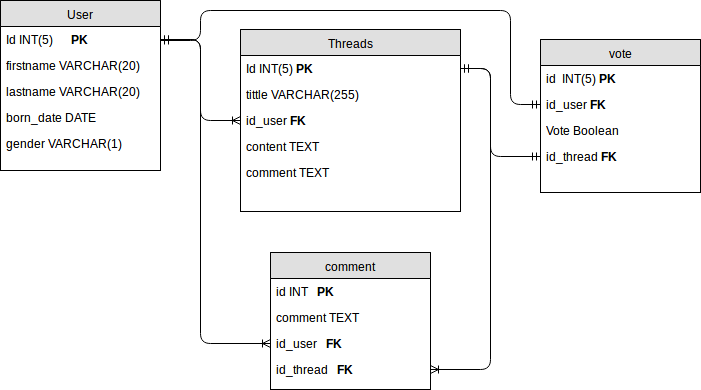

The diagram above was exported from draw.io. Its source (the exported page's mxGraphModel, read from the mxfile embedded in the PNG):
<mxGraphModel dx="502" dy="368" grid="1" gridSize="10" guides="1" tooltips="1" connect="0" arrows="1" fold="1" page="1" pageScale="1" pageWidth="850" pageHeight="1100" background="#ffffff" math="0" shadow="0">
  <root>
    <mxCell id="0" />
    <mxCell id="1" parent="0" />
    <mxCell id="2" value="User" style="swimlane;html=1;fontStyle=0;childLayout=stackLayout;horizontal=1;startSize=26;fillColor=#e0e0e0;horizontalStack=0;resizeParent=1;resizeLast=0;collapsible=1;marginBottom=0;swimlaneFillColor=#ffffff;align=center;" vertex="1" parent="1">
      <mxGeometry x="10" y="10" width="160" height="170" as="geometry" />
    </mxCell>
    <mxCell id="3" value="Id INT(5)&amp;nbsp;&amp;nbsp;&amp;nbsp;&amp;nbsp;&amp;nbsp; &lt;b&gt;PK&lt;/b&gt;" style="text;html=1;strokeColor=none;fillColor=none;spacingLeft=4;spacingRight=4;whiteSpace=wrap;overflow=hidden;rotatable=0;points=[[0,0.5],[1,0.5]];portConstraint=eastwest;" vertex="1" parent="2">
      <mxGeometry y="26" width="160" height="26" as="geometry" />
    </mxCell>
    <mxCell id="4" value="firstname VARCHAR(20)" style="text;html=1;strokeColor=none;fillColor=none;spacingLeft=4;spacingRight=4;whiteSpace=wrap;overflow=hidden;rotatable=0;points=[[0,0.5],[1,0.5]];portConstraint=eastwest;" vertex="1" parent="2">
      <mxGeometry y="52" width="160" height="26" as="geometry" />
    </mxCell>
    <mxCell id="5" value="lastname VARCHAR(20)" style="text;html=1;strokeColor=none;fillColor=none;spacingLeft=4;spacingRight=4;whiteSpace=wrap;overflow=hidden;rotatable=0;points=[[0,0.5],[1,0.5]];portConstraint=eastwest;" vertex="1" parent="2">
      <mxGeometry y="78" width="160" height="26" as="geometry" />
    </mxCell>
    <mxCell id="6" value="born_date DATE" style="text;html=1;strokeColor=none;fillColor=none;spacingLeft=4;spacingRight=4;whiteSpace=wrap;overflow=hidden;rotatable=0;points=[[0,0.5],[1,0.5]];portConstraint=eastwest;" vertex="1" parent="2">
      <mxGeometry y="104" width="160" height="26" as="geometry" />
    </mxCell>
    <mxCell id="11" value="gender VARCHAR(1)" style="text;html=1;strokeColor=none;fillColor=none;spacingLeft=4;spacingRight=4;whiteSpace=wrap;overflow=hidden;rotatable=0;points=[[0,0.5],[1,0.5]];portConstraint=eastwest;" vertex="1" parent="2">
      <mxGeometry y="130" width="160" height="26" as="geometry" />
    </mxCell>
    <mxCell id="7" value="Threads" style="swimlane;html=1;fontStyle=0;childLayout=stackLayout;horizontal=1;startSize=26;fillColor=#e0e0e0;horizontalStack=0;resizeParent=1;resizeLast=0;collapsible=1;marginBottom=0;swimlaneFillColor=#ffffff;align=center;" vertex="1" parent="1">
      <mxGeometry x="250" y="39" width="220" height="182" as="geometry" />
    </mxCell>
    <mxCell id="8" value="Id INT(5) &lt;b&gt;PK&lt;/b&gt;" style="text;html=1;strokeColor=none;fillColor=none;spacingLeft=4;spacingRight=4;whiteSpace=wrap;overflow=hidden;rotatable=0;points=[[0,0.5],[1,0.5]];portConstraint=eastwest;" vertex="1" parent="7">
      <mxGeometry y="26" width="220" height="26" as="geometry" />
    </mxCell>
    <mxCell id="9" value="tittle VARCHAR(255)" style="text;html=1;strokeColor=none;fillColor=none;spacingLeft=4;spacingRight=4;whiteSpace=wrap;overflow=hidden;rotatable=0;points=[[0,0.5],[1,0.5]];portConstraint=eastwest;" vertex="1" parent="7">
      <mxGeometry y="52" width="220" height="26" as="geometry" />
    </mxCell>
    <mxCell id="10" value="id_user &lt;b&gt;FK&lt;/b&gt;" style="text;html=1;strokeColor=none;fillColor=none;spacingLeft=4;spacingRight=4;whiteSpace=wrap;overflow=hidden;rotatable=0;points=[[0,0.5],[1,0.5]];portConstraint=eastwest;" vertex="1" parent="7">
      <mxGeometry y="78" width="220" height="26" as="geometry" />
    </mxCell>
    <mxCell id="21" value="content TEXT" style="text;html=1;strokeColor=none;fillColor=none;spacingLeft=4;spacingRight=4;whiteSpace=wrap;overflow=hidden;rotatable=0;points=[[0,0.5],[1,0.5]];portConstraint=eastwest;" vertex="1" parent="7">
      <mxGeometry y="104" width="220" height="26" as="geometry" />
    </mxCell>
    <mxCell id="22" value="comment TEXT" style="text;html=1;strokeColor=none;fillColor=none;spacingLeft=4;spacingRight=4;whiteSpace=wrap;overflow=hidden;rotatable=0;points=[[0,0.5],[1,0.5]];portConstraint=eastwest;" vertex="1" parent="7">
      <mxGeometry y="130" width="220" height="26" as="geometry" />
    </mxCell>
    <mxCell id="12" value="vote" style="swimlane;html=1;fontStyle=0;childLayout=stackLayout;horizontal=1;startSize=26;fillColor=#e0e0e0;horizontalStack=0;resizeParent=1;resizeLast=0;collapsible=1;marginBottom=0;swimlaneFillColor=#ffffff;align=center;" vertex="1" parent="1">
      <mxGeometry x="550" y="49" width="160" height="153" as="geometry" />
    </mxCell>
    <mxCell id="13" value="id&amp;nbsp; INT(5) &lt;b&gt;PK&lt;/b&gt;" style="text;html=1;strokeColor=none;fillColor=none;spacingLeft=4;spacingRight=4;whiteSpace=wrap;overflow=hidden;rotatable=0;points=[[0,0.5],[1,0.5]];portConstraint=eastwest;" vertex="1" parent="12">
      <mxGeometry y="26" width="160" height="26" as="geometry" />
    </mxCell>
    <mxCell id="15" value="id_user &lt;b&gt;FK&lt;/b&gt;" style="text;html=1;strokeColor=none;fillColor=none;spacingLeft=4;spacingRight=4;whiteSpace=wrap;overflow=hidden;rotatable=0;points=[[0,0.5],[1,0.5]];portConstraint=eastwest;" vertex="1" parent="12">
      <mxGeometry y="52" width="160" height="26" as="geometry" />
    </mxCell>
    <mxCell id="14" value="Vote Boolean" style="text;html=1;strokeColor=none;fillColor=none;spacingLeft=4;spacingRight=4;whiteSpace=wrap;overflow=hidden;rotatable=0;points=[[0,0.5],[1,0.5]];portConstraint=eastwest;" vertex="1" parent="12">
      <mxGeometry y="78" width="160" height="26" as="geometry" />
    </mxCell>
    <mxCell id="30" value="id_thread &lt;b&gt;FK&lt;/b&gt;" style="text;html=1;strokeColor=none;fillColor=none;spacingLeft=4;spacingRight=4;whiteSpace=wrap;overflow=hidden;rotatable=0;points=[[0,0.5],[1,0.5]];portConstraint=eastwest;" vertex="1" parent="12">
      <mxGeometry y="104" width="160" height="26" as="geometry" />
    </mxCell>
    <mxCell id="17" value="" style="edgeStyle=orthogonalEdgeStyle;html=1;endArrow=ERoneToMany;startArrow=ERmandOne;" edge="1" parent="1" source="3" target="10">
      <mxGeometry width="100" height="100" relative="1" as="geometry">
        <mxPoint x="10" y="300" as="sourcePoint" />
        <mxPoint x="110" y="200" as="targetPoint" />
        <Array as="points">
          <mxPoint x="210" y="49" />
          <mxPoint x="210" y="130" />
        </Array>
      </mxGeometry>
    </mxCell>
    <mxCell id="23" value="comment" style="swimlane;html=1;fontStyle=0;childLayout=stackLayout;horizontal=1;startSize=26;fillColor=#e0e0e0;horizontalStack=0;resizeParent=1;resizeLast=0;collapsible=1;marginBottom=0;swimlaneFillColor=#ffffff;align=center;" vertex="1" parent="1">
      <mxGeometry x="280" y="262" width="160" height="137" as="geometry" />
    </mxCell>
    <mxCell id="24" value="id INT&amp;nbsp;&amp;nbsp; &lt;b&gt;PK&lt;/b&gt;" style="text;html=1;strokeColor=none;fillColor=none;spacingLeft=4;spacingRight=4;whiteSpace=wrap;overflow=hidden;rotatable=0;points=[[0,0.5],[1,0.5]];portConstraint=eastwest;" vertex="1" parent="23">
      <mxGeometry y="26" width="160" height="26" as="geometry" />
    </mxCell>
    <mxCell id="25" value="comment TEXT" style="text;html=1;strokeColor=none;fillColor=none;spacingLeft=4;spacingRight=4;whiteSpace=wrap;overflow=hidden;rotatable=0;points=[[0,0.5],[1,0.5]];portConstraint=eastwest;" vertex="1" parent="23">
      <mxGeometry y="52" width="160" height="26" as="geometry" />
    </mxCell>
    <mxCell id="26" value="id_user&amp;nbsp;&amp;nbsp; &lt;b&gt;FK&lt;/b&gt;" style="text;html=1;strokeColor=none;fillColor=none;spacingLeft=4;spacingRight=4;whiteSpace=wrap;overflow=hidden;rotatable=0;points=[[0,0.5],[1,0.5]];portConstraint=eastwest;" vertex="1" parent="23">
      <mxGeometry y="78" width="160" height="26" as="geometry" />
    </mxCell>
    <mxCell id="27" value="id_thread &amp;nbsp; &lt;b&gt;FK&lt;/b&gt;" style="text;html=1;strokeColor=none;fillColor=none;spacingLeft=4;spacingRight=4;whiteSpace=wrap;overflow=hidden;rotatable=0;points=[[0,0.5],[1,0.5]];portConstraint=eastwest;" vertex="1" parent="23">
      <mxGeometry y="104" width="160" height="26" as="geometry" />
    </mxCell>
    <mxCell id="31" value="" style="edgeStyle=orthogonalEdgeStyle;html=1;endArrow=ERmandOne;startArrow=ERmandOne;exitX=1;exitY=0.538;exitPerimeter=0;" edge="1" parent="1" source="3" target="15">
      <mxGeometry width="100" height="100" relative="1" as="geometry">
        <mxPoint x="180" y="288" as="sourcePoint" />
        <mxPoint x="280" y="188" as="targetPoint" />
        <Array as="points">
          <mxPoint x="210" y="50" />
          <mxPoint x="210" y="20" />
          <mxPoint x="520" y="20" />
          <mxPoint x="520" y="114" />
        </Array>
      </mxGeometry>
    </mxCell>
    <mxCell id="34" value="" style="edgeStyle=orthogonalEdgeStyle;html=1;endArrow=ERoneToMany;startArrow=ERmandOne;" edge="1" parent="1" source="3" target="26">
      <mxGeometry width="100" height="100" relative="1" as="geometry">
        <mxPoint x="190" y="210" as="sourcePoint" />
        <mxPoint x="110" y="420" as="targetPoint" />
        <Array as="points">
          <mxPoint x="210" y="49" />
          <mxPoint x="210" y="353" />
        </Array>
      </mxGeometry>
    </mxCell>
    <mxCell id="35" value="" style="edgeStyle=entityRelationEdgeStyle;html=1;endArrow=ERoneToMany;startArrow=ERmandOne;" edge="1" parent="1" source="8" target="27">
      <mxGeometry width="100" height="100" relative="1" as="geometry">
        <mxPoint x="530" y="190" as="sourcePoint" />
        <mxPoint x="290" y="420" as="targetPoint" />
      </mxGeometry>
    </mxCell>
    <mxCell id="37" value="" style="edgeStyle=orthogonalEdgeStyle;html=1;endArrow=ERmandOne;startArrow=ERmandOne;" edge="1" parent="1" source="8" target="30">
      <mxGeometry width="100" height="100" relative="1" as="geometry">
        <mxPoint x="480" y="166" as="sourcePoint" />
        <mxPoint x="290" y="420" as="targetPoint" />
        <Array as="points">
          <mxPoint x="500" y="78" />
          <mxPoint x="500" y="166" />
        </Array>
      </mxGeometry>
    </mxCell>
  </root>
</mxGraphModel>